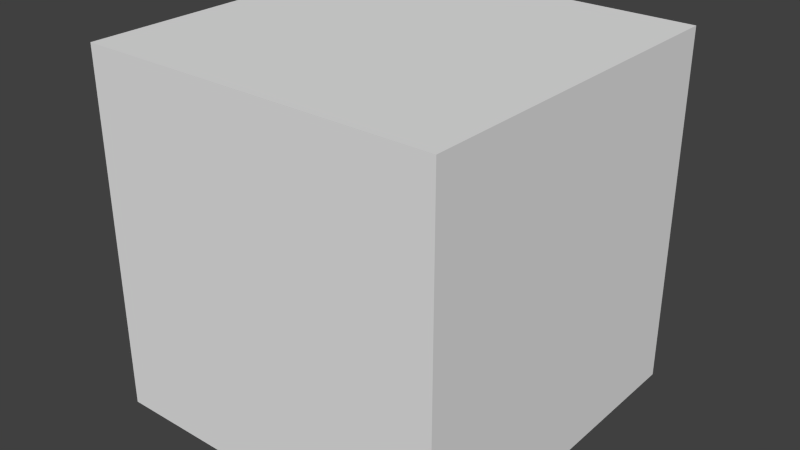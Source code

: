 # Source: Solid.blend  (saved by Blender 2.75.0; exported with 4.5.12 LTS)
import bpy
from mathutils import Matrix  # noqa: F401  (used for matrix-valued properties, if any)

bpy.ops.wm.read_factory_settings(use_empty=True)
scene = bpy.context.scene
scene.name = 'Scene'

# ---- collections
col_collection_1 = bpy.data.collections.new('Collection 1'); scene.collection.children.link(col_collection_1)

# ---- materials (node trees are filled in below, after node groups)
mat_material = bpy.data.materials.new('Material')
mat_material.alpha_threshold = 0.0
mat_material.use_transparent_shadow = False
mat_material.roughness = 0.5
mat_material.line_color = (0.0, 0.0, 0.0, 1.0)

# ---- material node trees

# ---- world
world_world = bpy.data.worlds.new('World'); scene.world = world_world
world_world.color = (0.05088, 0.05088, 0.05088)
world_world.use_sun_shadow = False
world_world.sun_shadow_jitter_overblur = 0.0
world_world.cycles.sampling_method = 'MANUAL'
world_world.cycles.sample_map_resolution = 256

# ---- meshes
me_cube = bpy.data.meshes.new('Cube')
me_cube.from_pydata([(0.0, 1.0, 0.0), (0.0, 0.0, 0.0), (-1.0, 1.788e-07, 0.0), (-1.0, 1.0, 0.0), (4.768e-07, 1.0, 1.0), (-6.557e-07, -5.96e-07, 1.0), (-1.0, 3.576e-07, 1.0), (-1.0, 1.0, 1.0)], [], [(0, 1, 2, 3), (4, 7, 6, 5), (0, 4, 5, 1), (1, 5, 6, 2), (2, 6, 7, 3), (4, 0, 3, 7)])
_uv = me_cube.uv_layers.new(name='UVMap')
_uv.uv.foreach_set('vector', [0.0, 0.0, 1.0, 0.0, 1.0, 1.0, 0.0, 1.0, 0.0, 0.0, 1.0, 0.0, 1.0, 1.0, 0.0, 1.0, 0.0, 0.0, 1.0, 0.0, 1.0, 1.0, 0.0, 1.0, 0.0, 0.0, 1.0, 0.0, 1.0, 1.0, 0.0, 1.0, 0.0, 0.0, 1.0, 0.0, 1.0, 1.0, 0.0, 1.0, 0.0, 0.0, 1.0, 0.0, 1.0, 1.0, 0.0, 1.0])
me_cube.materials.append(mat_material)
me_cube.use_remesh_preserve_volume = False
me_cube.use_remesh_preserve_attributes = False
me_cube.use_mirror_vertex_groups = False
me_cube.update()

# ---- objects
ob_solid = bpy.data.objects.new('Solid', me_cube)

# ---- transforms, parenting, visibility, modifiers, constraints
ob_solid.location = (0.0, 0.0, 0.0)
ob_solid.lock_rotations_4d = False
ob_solid.empty_display_type = 'ARROWS'
ob_solid.lineart.crease_threshold = 0.0

# ---- collection membership
col_collection_1.objects.link(ob_solid)

# ---- scene / render settings (as saved in the file)
scene.frame_start = 1; scene.frame_end = 250; scene.frame_set(1)
scene.render.engine = 'BLENDER_EEVEE_NEXT'
scene.render.resolution_percentage = 50
scene.render.dither_intensity = 0.0
scene.cycles.use_denoising = False
scene.cycles.samples = 10
scene.cycles.sampling_pattern = 'TABULATED_SOBOL'
scene.cycles.light_sampling_threshold = 0.0
scene.cycles.use_adaptive_sampling = False
scene.cycles.use_light_tree = False
scene.cycles.blur_glossy = 0.0
scene.cycles.pixel_filter_type = 'GAUSSIAN'
scene.cycles.sample_clamp_indirect = 0.0
scene.view_settings.view_transform = 'Standard'
bpy.context.view_layer.update()

# ---- added for rendering (the .blend has no active camera and no usable light): camera, sun
cam_auto = bpy.data.cameras.new('AutoCamera')
cam_auto.lens = 50.0
cam_auto.sensor_width = 36.0
cam_auto.clip_end = 1000.0
ob_auto_camera = bpy.data.objects.new('AutoCamera', cam_auto)
scene.collection.objects.link(ob_auto_camera)
ob_auto_camera.location = (1.10254, -1.42304, 1.78203)
ob_auto_camera.rotation_euler = (1.09748, -7.21219e-08, 0.694738)
scene.camera = ob_auto_camera
light_auto_sun = bpy.data.lights.new('AutoSun', 'SUN')
light_auto_sun.energy = 3.0
light_auto_sun.angle = 0.0523599
ob_auto_sun = bpy.data.objects.new('AutoSun', light_auto_sun)
scene.collection.objects.link(ob_auto_sun)
ob_auto_sun.rotation_euler = (0.872665, 0.174533, 0.523599)
bpy.context.view_layer.update()
